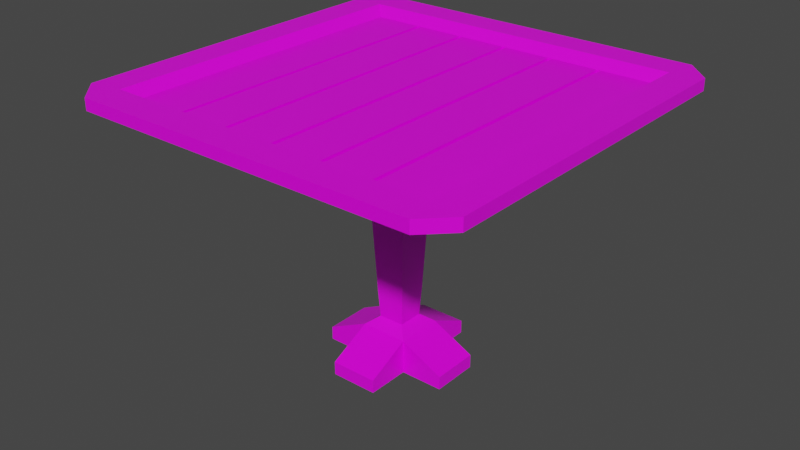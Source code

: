 # Source: Table2.blend  (saved by Blender 2.92.15; exported with 4.5.12 LTS)
import bpy
from mathutils import Matrix  # noqa: F401  (used for matrix-valued properties, if any)

bpy.ops.wm.read_factory_settings(use_empty=True)
scene = bpy.context.scene
scene.name = 'Scene'

# ---- collections
col_table2 = bpy.data.collections.new('Table2'); scene.collection.children.link(col_table2)

# ---- images (referenced by path relative to the original .blend; pixels are not part of the script)
import os
ASSET_DIR = os.environ.get("B2B_ASSET_DIR", "")  # directory of the original .blend (textures are referenced by path, not embedded)
HERE = os.path.dirname(os.path.abspath(__file__))  # packed textures are extracted next to this script under _unpacked/

def load_image(name, relpath, width, height, colorspace="sRGB"):
    """Load a texture the original file referenced (path relative to the .blend, or extracted next to this script)."""
    p = next((c for c in (os.path.join(HERE, relpath), os.path.join(ASSET_DIR, relpath)) if relpath and os.path.exists(c)), "")
    if p:
        img = bpy.data.images.load(p, check_existing=True)
        img.name = name
    else:  # same state as the original file: an image datablock whose file is absent (Cycles renders it pink)
        img = bpy.data.images.new(name, width, height)
        img.source = "FILE"
        img.filepath = "//" + (relpath or name)
    img.colorspace_settings.name = colorspace
    return img
img_endesga_32_32x_png_003 = load_image('endesga-32-32x.png.003', 'endesga-32-32x.png', 1024, 1024, 'sRGB')

# ---- materials (node trees are filled in below, after node groups)
mat_material_004 = bpy.data.materials.new('Material.004')
mat_material_004.alpha_threshold = 0.0
mat_material_004.use_transparent_shadow = False
mat_material_004.line_color = (0.0, 0.0, 0.0, 1.0)

# ---- material node trees
mat_material_004.use_nodes = True; mat_material_004.node_tree.nodes.clear()
_N = mat_material_004.node_tree.nodes; _L = mat_material_004.node_tree.links
n0 = _N.new('ShaderNodeOutputMaterial'); n0.name = 'Material Output'; n0.location = (300, 300)
n1 = _N.new('ShaderNodeBsdfPrincipled'); n1.name = 'Principled BSDF'; n1.location = (10, 300)
n1.distribution = 'GGX'
n1.subsurface_method = 'BURLEY'
n1.inputs[2].default_value = 0.4
n1.inputs[3].default_value = 1.45
n1.inputs[27].default_value = (0.0, 0.0, 0.0, 1.0)
n1.inputs[28].default_value = 1.0
n2 = _N.new('ShaderNodeTexImage'); n2.name = 'Image Texture'; n2.location = (-324, 228)
n2.image = img_endesga_32_32x_png_003
_L.new(n1.outputs[0], n0.inputs[0])
_L.new(n2.outputs[0], n1.inputs[0])
n0.is_active_output = True

# ---- world
world_world = bpy.data.worlds.new('World'); scene.world = world_world
world_world.use_nodes = True; world_world.node_tree.nodes.clear()
_N = world_world.node_tree.nodes; _L = world_world.node_tree.links
n0 = _N.new('ShaderNodeOutputWorld'); n0.name = 'World Output'; n0.location = (300, 300)
n1 = _N.new('ShaderNodeBackground'); n1.name = 'Background'; n1.location = (10, 300)
n1.inputs[0].default_value = (0.05088, 0.05088, 0.05088, 1.0)
_L.new(n1.outputs[0], n0.inputs[0])
n0.is_active_output = True
world_world.color = (0.05088, 0.05088, 0.05088)
world_world.use_sun_shadow = False
world_world.sun_shadow_jitter_overblur = 0.0

# ---- meshes
me_cube_007 = bpy.data.meshes.new('Cube.007')
me_cube_007.from_pydata([(-0.8987, -0.8987, 11.73), (-0.8987, 0.8987, 11.73), (0.8987, -0.8987, 11.73), (0.8987, 0.8987, 11.73), (-0.01218, 0.8987, 10.84), (0.01218, 0.8987, 10.84), (0.3118, -0.8987, 10.84), (0.2874, -0.8987, 10.84), (0.2874, 0.8987, 10.84), (0.3118, 0.8987, 10.84), (0.6113, -0.8987, 10.84), (0.587, -0.8987, 10.84), (0.587, 0.8987, 10.84), (0.6113, 0.8987, 10.84), (-0.6113, 0.8987, 11.73), (-0.587, 0.8987, 11.73), (-0.3118, 0.8987, 11.73), (-0.2874, 0.8987, 11.73), (-0.01218, 0.8987, 11.73), (0.01218, 0.8987, 11.73), (0.2874, 0.8987, 11.73), (0.3118, 0.8987, 11.73), (0.587, 0.8987, 11.73), (0.6113, 0.8987, 11.73), (0.6113, -0.8987, 11.73), (0.587, -0.8987, 11.73), (0.3118, -0.8987, 11.73), (0.2874, -0.8987, 11.73), (0.01218, -0.8987, 11.73), (-0.01218, -0.8987, 11.73), (-0.2874, -0.8987, 11.73), (-0.3118, -0.8987, 11.73), (-0.587, -0.8987, 11.73), (-0.6113, -0.8987, 11.73), (-0.01218, -0.8987, 10.84), (0.01218, -0.8987, 10.84), (-0.2874, 0.8987, 10.84), (-0.3118, 0.8987, 10.84), (-0.3118, -0.8987, 10.84), (-0.2874, -0.8987, 10.84), (-0.587, 0.8987, 10.84), (-0.6113, 0.8987, 10.84), (-0.6113, -0.8987, 10.84), (-0.587, -0.8987, 10.84), (-1.0, -1.0, 11.28), (-0.9646, -0.9646, 13.28), (-1.0, 1.0, 11.28), (-0.9646, 0.9646, 13.28), (1.0, -1.0, 11.28), (0.9646, -0.9646, 13.28), (1.0, 1.0, 11.28), (0.9646, 0.9646, 13.28), (-1.144, -1.0, 11.28), (-1.144, -1.0, 13.28), (-1.144, 1.0, 13.28), (-1.144, 1.0, 11.28), (-1.0, 1.144, 11.28), (-1.0, 1.144, 13.28), (1.0, 1.144, 13.28), (1.0, 1.144, 11.28), (1.144, 1.0, 11.28), (1.144, 1.0, 13.28), (1.144, -1.0, 13.28), (1.144, -1.0, 11.28), (1.0, -1.144, 11.28), (1.0, -1.144, 13.28), (-1.0, -1.144, 13.28), (-1.0, -1.144, 11.28), (-0.8987, -0.8987, 11.73), (-0.8987, 0.8987, 11.73), (0.8987, -0.8987, 11.73), (0.8987, 0.8987, 11.73), (-0.1235, 0.1235, 6.279), (-0.1235, -0.1235, 6.279), (0.1235, 0.1235, 6.279), (0.1235, -0.1235, 6.279), (-0.5842, 0.5842, 6.279), (-0.5842, -0.5842, 6.279), (0.5842, 0.5842, 6.279), (0.5842, -0.5842, 6.279), (-0.1235, 0.1235, 6.279), (-0.1235, -0.1235, 6.279), (0.1235, 0.1235, 6.279), (0.1235, -0.1235, 6.279), (-0.07513, 0.07513, -27.22), (-0.07513, -0.07513, -27.22), (0.07513, 0.07513, -27.22), (0.07513, -0.07513, -27.22), (0.1366, -0.1366, -34.63), (0.1366, 0.1366, -34.63), (-0.1366, -0.1366, -34.63), (-0.1366, 0.1366, -34.63), (-0.1366, 0.1366, -28.67), (-0.1366, -0.1366, -28.64), (0.1366, 0.1366, -28.67), (0.1366, -0.1366, -28.67), (-0.1138, -0.1138, -3.483), (-0.1042, -0.1042, -9.779), (-0.09448, -0.09448, -16.07), (-0.0848, -0.0848, -22.37), (0.0848, -0.0848, -22.37), (0.09448, -0.09448, -16.07), (0.1042, -0.1042, -9.779), (0.1138, -0.1138, -3.483), (0.1138, 0.1138, -3.483), (0.1042, 0.1042, -9.779), (0.09448, 0.09448, -16.07), (0.0848, 0.0848, -22.37), (-0.0848, 0.0848, -22.37), (-0.09448, 0.09448, -16.07), (-0.1042, 0.1042, -9.779), (-0.1138, 0.1138, -3.483), (-0.2581, 0.2581, 6.279), (-0.2581, -0.2581, 6.279), (0.2581, 0.2581, 6.279), (0.2581, -0.2581, 6.279), (0.1619, -0.1619, -3.483), (-0.1619, 0.1619, -3.483), (-0.1619, -0.1619, -3.483), (0.1619, 0.1619, -3.483), (-0.3866, -0.1366, -32.31), (-0.3866, 0.1366, -32.31), (-0.3866, 0.1366, -34.63), (-0.3866, -0.1366, -34.63), (0.1366, -0.3866, -32.31), (-0.1366, -0.3866, -32.31), (-0.1366, -0.3866, -34.63), (0.1366, -0.3866, -34.63), (0.3866, 0.1366, -32.31), (0.3866, -0.1366, -32.31), (0.3866, -0.1366, -34.63), (0.3866, 0.1366, -34.63), (-0.1366, 0.3866, -32.31), (0.1366, 0.3866, -32.31), (0.1366, 0.3866, -34.63), (-0.1366, 0.3866, -34.63)], [], [(16, 15, 32, 31), (12, 11, 10, 13), (3, 23, 24, 2), (22, 21, 26, 25), (20, 19, 28, 27), (18, 17, 30, 29), (31, 30, 39, 38), (27, 26, 6, 7), (16, 31, 38, 37), (20, 27, 7, 8), (17, 16, 37, 36), (14, 1, 0, 33), (8, 7, 6, 9), (4, 34, 35, 5), (37, 38, 39, 36), (41, 42, 43, 40), (26, 21, 9, 6), (23, 22, 12, 13), (30, 17, 36, 39), (19, 18, 4, 5), (22, 25, 11, 12), (15, 14, 41, 40), (18, 29, 34, 4), (25, 24, 10, 11), (14, 33, 42, 41), (29, 28, 35, 34), (24, 23, 13, 10), (33, 32, 43, 42), (28, 19, 5, 35), (21, 20, 8, 9), (32, 15, 40, 43), (44, 46, 76, 77), (47, 45, 68, 69), (52, 53, 54, 55), (45, 53, 52, 44), (47, 54, 53, 45), (46, 55, 54, 47), (44, 52, 55, 46), (56, 57, 58, 59), (47, 57, 56, 46), (51, 58, 57, 47), (50, 59, 58, 51), (46, 56, 59, 50), (60, 61, 62, 63), (51, 61, 60, 50), (49, 62, 61, 51), (48, 63, 62, 49), (50, 60, 63, 48), (64, 65, 66, 67), (49, 65, 64, 48), (45, 66, 65, 49), (44, 67, 66, 45), (48, 64, 67, 44), (64, 48, 63), (63, 62, 65, 64), (65, 62, 49), (66, 45, 53), (67, 52, 44), (66, 53, 52, 67), (57, 54, 47), (56, 46, 55), (56, 55, 54, 57), (61, 58, 51), (60, 50, 59), (60, 59, 58, 61), (45, 49, 70, 68), (51, 47, 69, 71), (49, 51, 71, 70), (73, 72, 80, 81), (50, 48, 79, 78), (48, 44, 77, 79), (46, 50, 78, 76), (72, 73, 77, 76), (74, 72, 76, 78), (75, 74, 78, 79), (73, 75, 79, 77), (100, 99, 85, 87), (75, 73, 81, 83), (72, 74, 82, 80), (74, 75, 83, 82), (108, 107, 86, 84), (107, 100, 87, 86), (99, 108, 84, 85), (85, 84, 92, 93), (86, 87, 95, 94), (87, 85, 93, 95), (84, 86, 94, 92), (90, 91, 89, 88), (104, 111, 117, 119), (96, 111, 110, 97), (97, 110, 109, 98), (98, 109, 108, 99), (81, 80, 112, 113), (104, 103, 102, 105), (105, 102, 101, 106), (106, 101, 100, 107), (82, 83, 115, 114), (111, 104, 105, 110), (110, 105, 106, 109), (109, 106, 107, 108), (96, 103, 116, 118), (103, 96, 97, 102), (102, 97, 98, 101), (101, 98, 99, 100), (113, 112, 117, 118), (114, 115, 116, 119), (112, 114, 119, 117), (115, 113, 118, 116), (103, 104, 119, 116), (83, 81, 113, 115), (111, 96, 118, 117), (80, 82, 114, 112), (120, 121, 122, 123), (92, 121, 120, 93), (91, 122, 121, 92), (90, 123, 122, 91), (93, 120, 123, 90), (124, 125, 126, 127), (93, 125, 124, 95), (90, 126, 125, 93), (88, 127, 126, 90), (95, 124, 127, 88), (128, 129, 130, 131), (95, 129, 128, 94), (88, 130, 129, 95), (89, 131, 130, 88), (94, 128, 131, 89), (132, 133, 134, 135), (94, 133, 132, 92), (89, 134, 133, 94), (91, 135, 134, 89), (92, 132, 135, 91)])
_uv = me_cube_007.uv_layers.new(name='UVMap')
_uv.uv.foreach_set('vector', [0.1352, 0.252, 0.1352, 0.252, 0.1352, 0.252, 0.1352, 0.252, 0.04375, 0.5992, 0.04375, 0.5992, 0.04375, 0.5992, 0.04375, 0.5992, 0.1352, 0.252, 0.1352, 0.252, 0.1352, 0.252, 0.1352, 0.252, 0.1352, 0.252, 0.1352, 0.252, 0.1352, 0.252, 0.1352, 0.252, 0.1352, 0.252, 0.1352, 0.252, 0.1352, 0.252, 0.1352, 0.252, 0.1352, 0.252, 0.1352, 0.252, 0.1352, 0.252, 0.1352, 0.252, 0.0, 0.0, 0.0, 0.0, 0.0, 0.0, 0.0, 0.0, 0.0, 0.0, 0.0, 0.0, 0.0, 0.0, 0.0, 0.0, 0.04375, 0.5992, 0.04375, 0.5992, 0.04375, 0.5992, 0.04375, 0.5992, 0.04375, 0.5992, 0.04375, 0.5992, 0.04375, 0.5992, 0.04375, 0.5992, 0.0, 0.0, 0.0, 0.0, 0.0, 0.0, 0.0, 0.0, 0.1352, 0.252, 0.1352, 0.252, 0.1352, 0.252, 0.1352, 0.252, 0.04375, 0.5992, 0.04375, 0.5992, 0.04375, 0.5992, 0.04375, 0.5992, 0.04375, 0.5992, 0.04375, 0.5992, 0.04375, 0.5992, 0.04375, 0.5992, 0.04375, 0.5992, 0.04375, 0.5992, 0.04375, 0.5992, 0.04375, 0.5992, 0.04375, 0.5992, 0.04375, 0.5992, 0.04375, 0.5992, 0.04375, 0.5992, 0.04375, 0.5992, 0.04375, 0.5992, 0.04375, 0.5992, 0.04375, 0.5992, 0.0, 0.0, 0.0, 0.0, 0.0, 0.0, 0.0, 0.0, 0.04375, 0.5992, 0.04375, 0.5992, 0.04375, 0.5992, 0.04375, 0.5992, 0.0, 0.0, 0.0, 0.0, 0.0, 0.0, 0.0, 0.0, 0.04375, 0.5992, 0.04375, 0.5992, 0.04375, 0.5992, 0.04375, 0.5992, 0.0, 0.0, 0.0, 0.0, 0.0, 0.0, 0.0, 0.0, 0.04375, 0.5992, 0.04375, 0.5992, 0.04375, 0.5992, 0.04375, 0.5992, 0.0, 0.0, 0.0, 0.0, 0.0, 0.0, 0.0, 0.0, 0.04375, 0.5992, 0.04375, 0.5992, 0.04375, 0.5992, 0.04375, 0.5992, 0.0, 0.0, 0.0, 0.0, 0.0, 0.0, 0.0, 0.0, 0.04375, 0.5992, 0.04375, 0.5992, 0.04375, 0.5992, 0.04375, 0.5992, 0.0, 0.0, 0.0, 0.0, 0.0, 0.0, 0.0, 0.0, 0.04375, 0.5992, 0.04375, 0.5992, 0.04375, 0.5992, 0.04375, 0.5992, 0.0, 0.0, 0.0, 0.0, 0.0, 0.0, 0.0, 0.0, 0.04375, 0.5992, 0.04375, 0.5992, 0.04375, 0.5992, 0.04375, 0.5992, 0.04375, 0.5992, 0.04375, 0.5992, 0.04375, 0.5992, 0.04375, 0.5992, 0.04375, 0.5992, 0.04375, 0.5992, 0.04375, 0.5992, 0.04375, 0.5992, 0.04375, 0.5992, 0.04375, 0.5992, 0.04375, 0.5992, 0.04375, 0.5992, 0.04375, 0.5992, 0.04375, 0.5992, 0.04375, 0.5992, 0.04375, 0.5992, 0.04375, 0.5992, 0.04375, 0.5992, 0.04375, 0.5992, 0.04375, 0.5992, 0.04375, 0.5992, 0.04375, 0.5992, 0.04375, 0.5992, 0.04375, 0.5992, 0.04375, 0.5992, 0.04375, 0.5992, 0.04375, 0.5992, 0.04375, 0.5992, 0.04375, 0.5992, 0.04375, 0.5992, 0.04375, 0.5992, 0.04375, 0.5992, 0.04375, 0.5992, 0.04375, 0.5992, 0.04375, 0.5992, 0.04375, 0.5992, 0.04375, 0.5992, 0.04375, 0.5992, 0.04375, 0.5992, 0.04375, 0.5992, 0.04375, 0.5992, 0.04375, 0.5992, 0.04375, 0.5992, 0.04375, 0.5992, 0.04375, 0.5992, 0.04375, 0.5992, 0.04375, 0.5992, 0.04375, 0.5992, 0.04375, 0.5992, 0.04375, 0.5992, 0.04375, 0.5992, 0.04375, 0.5992, 0.04375, 0.5992, 0.04375, 0.5992, 0.04375, 0.5992, 0.04375, 0.5992, 0.04375, 0.5992, 0.04375, 0.5992, 0.04375, 0.5992, 0.04375, 0.5992, 0.04375, 0.5992, 0.04375, 0.5992, 0.04375, 0.5992, 0.04375, 0.5992, 0.04375, 0.5992, 0.04375, 0.5992, 0.04375, 0.5992, 0.04375, 0.5992, 0.04375, 0.5992, 0.04375, 0.5992, 0.04375, 0.5992, 0.04375, 0.5992, 0.04375, 0.5992, 0.04375, 0.5992, 0.04375, 0.5992, 0.04375, 0.5992, 0.04375, 0.5992, 0.04375, 0.5992, 0.04375, 0.5992, 0.04375, 0.5992, 0.04375, 0.5992, 0.04375, 0.5992, 0.04375, 0.5992, 0.04375, 0.5992, 0.04375, 0.5992, 0.04375, 0.5992, 0.04375, 0.5992, 0.04375, 0.5992, 0.04375, 0.5992, 0.04375, 0.5992, 0.04375, 0.5992, 0.04375, 0.5992, 0.04375, 0.5992, 0.04375, 0.5992, 0.04375, 0.5992, 0.04375, 0.5992, 0.04375, 0.5992, 0.04375, 0.5992, 0.04375, 0.5992, 0.04375, 0.5992, 0.04375, 0.5992, 0.04375, 0.5992, 0.04375, 0.5992, 0.04375, 0.5992, 0.04375, 0.5992, 0.04375, 0.5992, 0.04375, 0.5992, 0.04375, 0.5992, 0.04375, 0.5992, 0.04375, 0.5992, 0.04375, 0.5992, 0.04375, 0.5992, 0.04375, 0.5992, 0.04375, 0.5992, 0.04375, 0.5992, 0.04375, 0.5992, 0.04375, 0.5992, 0.04375, 0.5992, 0.04375, 0.5992, 0.04375, 0.5992, 0.04375, 0.5992, 0.04375, 0.5992, 0.04375, 0.5992, 0.04375, 0.5992, 0.04375, 0.5992, 0.04375, 0.5992, 0.04375, 0.5992, 0.04375, 0.5992, 0.04375, 0.5992, 0.04375, 0.5992, 0.04375, 0.5992, 0.04375, 0.5992, 0.04375, 0.5992, 0.04375, 0.5992, 0.04375, 0.5992, 0.04375, 0.5992, 0.04375, 0.5992, 0.04375, 0.5992, 0.04375, 0.5992, 0.04375, 0.5992, 0.04375, 0.5992, 0.04375, 0.5992, 0.04375, 0.5992, 0.04375, 0.5992, 0.04375, 0.5992, 0.04375, 0.5992, 0.04375, 0.5992, 0.04375, 0.5992, 0.04375, 0.5992, 0.04375, 0.5992, 0.04375, 0.5992, 0.04375, 0.5992, 0.04375, 0.5992, 0.04375, 0.5992, 0.04375, 0.5992, 0.04375, 0.5992, 0.04375, 0.5992, 0.04375, 0.5992, 0.04375, 0.5992, 0.04375, 0.5992, 0.04375, 0.5992, 0.04375, 0.5992, 0.04375, 0.5992, 0.04375, 0.5992, 0.04375, 0.5992, 0.04375, 0.5992, 0.04375, 0.5992, 0.04375, 0.5992, 0.04375, 0.5992, 0.04375, 0.5992, 0.04375, 0.5992, 0.04375, 0.5992, 0.04375, 0.5992, 0.04375, 0.5992, 0.04375, 0.5992, 0.04375, 0.5992, 0.04375, 0.5992, 0.04375, 0.5992, 0.04375, 0.5992, 0.04375, 0.5992, 0.04375, 0.5992, 0.04375, 0.5992, 0.04375, 0.5992, 0.04375, 0.5992, 0.04375, 0.5992, 0.04375, 0.5992, 0.04375, 0.5992, 0.04375, 0.5992, 0.04375, 0.5992, 0.04375, 0.5992, 0.04375, 0.5992, 0.04375, 0.5992, 0.04375, 0.5992, 0.04375, 0.5992, 0.04375, 0.5992, 0.04375, 0.5992, 0.04375, 0.5992, 0.04375, 0.5992, 0.04375, 0.5992, 0.04375, 0.5992, 0.04375, 0.5992, 0.04375, 0.5992, 0.04375, 0.5992, 0.04375, 0.5992, 0.04375, 0.5992, 0.04375, 0.5992, 0.04375, 0.5992, 0.04375, 0.5992, 0.04375, 0.5992, 0.04375, 0.5992, 0.04375, 0.5992, 0.04375, 0.5992, 0.04375, 0.5992, 0.04375, 0.5992, 0.04375, 0.5992, 0.04375, 0.5992, 0.04375, 0.5992, 0.04375, 0.5992, 0.04375, 0.5992, 0.04375, 0.5992, 0.04375, 0.5992, 0.04375, 0.5992, 0.04375, 0.5992, 0.04375, 0.5992, 0.04375, 0.5992, 0.04375, 0.5992, 0.04375, 0.5992, 0.04375, 0.5992, 0.04375, 0.5992, 0.04375, 0.5992, 0.04375, 0.5992, 0.04375, 0.5992, 0.04375, 0.5992, 0.04375, 0.5992, 0.04375, 0.5992, 0.04375, 0.5992, 0.04375, 0.5992, 0.04375, 0.5992, 0.04375, 0.5992, 0.04375, 0.5992, 0.04375, 0.5992, 0.04375, 0.5992, 0.04375, 0.5992, 0.04375, 0.5992, 0.04375, 0.5992, 0.04375, 0.5992, 0.04375, 0.5992, 0.04375, 0.5992, 0.04375, 0.5992, 0.04375, 0.5992, 0.04375, 0.5992, 0.04375, 0.5992, 0.04375, 0.5992, 0.04375, 0.5992, 0.04375, 0.5992, 0.04375, 0.5992, 0.04375, 0.5992, 0.04375, 0.5992, 0.04375, 0.5992, 0.04375, 0.5992, 0.04375, 0.5992, 0.04375, 0.5992, 0.04375, 0.5992, 0.04375, 0.5992, 0.04375, 0.5992, 0.04375, 0.5992, 0.04375, 0.5992, 0.04375, 0.5992, 0.04375, 0.5992, 0.04375, 0.5992, 0.04375, 0.5992, 0.04375, 0.5992, 0.04375, 0.5992, 0.04375, 0.5992, 0.04375, 0.5992, 0.04375, 0.5992, 0.04375, 0.5992, 0.04375, 0.5992, 0.04375, 0.5992, 0.04375, 0.5992, 0.04375, 0.5992, 0.04375, 0.5992, 0.04375, 0.5992, 0.04375, 0.5992, 0.04375, 0.5992, 0.04375, 0.5992, 0.04375, 0.5992, 0.04375, 0.5992, 0.04375, 0.5992, 0.04375, 0.5992, 0.04375, 0.5992, 0.04375, 0.5992, 0.04375, 0.5992, 0.04375, 0.5992, 0.04375, 0.5992, 0.04375, 0.5992, 0.04375, 0.5992, 0.04375, 0.5992, 0.04375, 0.5992, 0.04375, 0.5992, 0.04375, 0.5992, 0.04375, 0.5992, 0.04375, 0.5992, 0.04375, 0.5992, 0.04375, 0.5992, 0.04375, 0.5992, 0.04375, 0.5992, 0.04375, 0.5992, 0.04375, 0.5992, 0.04375, 0.5992, 0.04375, 0.5992, 0.04375, 0.5992, 0.04375, 0.5992, 0.04375, 0.5992, 0.04375, 0.5992, 0.04375, 0.5992, 0.04375, 0.5992, 0.04375, 0.5992, 0.04375, 0.5992, 0.04375, 0.5992, 0.04375, 0.5992, 0.04375, 0.5992, 0.04375, 0.5992, 0.04375, 0.5992, 0.04375, 0.5992, 0.04375, 0.5992, 0.04375, 0.5992, 0.04375, 0.5992, 0.04375, 0.5992, 0.04375, 0.5992, 0.04375, 0.5992, 0.04375, 0.5992, 0.04375, 0.5992, 0.04375, 0.5992, 0.04375, 0.5992, 0.04375, 0.5992, 0.04375, 0.5992, 0.04375, 0.5992, 0.04375, 0.5992, 0.04375, 0.5992, 0.04375, 0.5992, 0.04375, 0.5992, 0.04375, 0.5992, 0.04375, 0.5992, 0.04375, 0.5992, 0.04375, 0.5992, 0.04375, 0.5992, 0.04375, 0.5992, 0.04375, 0.5992, 0.04375, 0.5992, 0.04375, 0.5992, 0.04375, 0.5992, 0.04375, 0.5992, 0.04375, 0.5992, 0.04375, 0.5992, 0.04375, 0.5992, 0.04375, 0.5992, 0.04375, 0.5992, 0.04375, 0.5992, 0.04375, 0.5992, 0.04375, 0.5992, 0.04375, 0.5992, 0.04375, 0.5992, 0.04375, 0.5992, 0.04375, 0.5992, 0.04375, 0.5992, 0.04375, 0.5992, 0.04375, 0.5992, 0.04375, 0.5992, 0.04375, 0.5992, 0.04375, 0.5992, 0.04375, 0.5992, 0.04375, 0.5992, 0.04375, 0.5992, 0.04375, 0.5992, 0.04375, 0.5992, 0.04375, 0.5992, 0.04375, 0.5992, 0.04375, 0.5992, 0.04375, 0.5992, 0.04375, 0.5992, 0.04375, 0.5992, 0.04375, 0.5992, 0.04375, 0.5992, 0.04375, 0.5992, 0.04375, 0.5992, 0.04375, 0.5992, 0.04375, 0.5992, 0.04375, 0.5992, 0.04375, 0.5992, 0.04375, 0.5992, 0.04375, 0.5992, 0.04375, 0.5992, 0.04375, 0.5992, 0.04375, 0.5992, 0.04375, 0.5992])
me_cube_007.materials.append(mat_material_004)
me_cube_007.use_remesh_fix_poles = True
me_cube_007.use_remesh_preserve_attributes = False
me_cube_007.use_mirror_vertex_groups = False
me_cube_007.update()

# ---- objects
ob_table2 = bpy.data.objects.new('Table2', me_cube_007)

# ---- transforms, parenting, visibility, modifiers, constraints
ob_table2.location = (0.0, 0.0, 1.0)
ob_table2.scale = (0.8536, 0.8536, 0.0286)
ob_table2.lineart.crease_threshold = 0.0

# ---- collection membership
col_table2.objects.link(ob_table2)

# ---- scene / render settings (as saved in the file)
scene.frame_start = 1; scene.frame_end = 250; scene.frame_set(1)
scene.render.engine = 'BLENDER_EEVEE_NEXT'
scene.cycles.use_denoising = False
scene.cycles.samples = 128
scene.cycles.sampling_pattern = 'TABULATED_SOBOL'
scene.cycles.use_adaptive_sampling = False
scene.cycles.use_light_tree = False
scene.view_settings.view_transform = 'Filmic'
bpy.context.view_layer.update()

# ---- added for rendering (the .blend has no active camera and no usable light): camera, sun
cam_auto = bpy.data.cameras.new('AutoCamera')
cam_auto.lens = 50.0
cam_auto.sensor_width = 36.0
cam_auto.clip_end = 1000.0
ob_auto_camera = bpy.data.objects.new('AutoCamera', cam_auto)
scene.collection.objects.link(ob_auto_camera)
ob_auto_camera.location = (2.85251, -3.42301, 2.97671)
ob_auto_camera.rotation_euler = (1.09748, -7.21219e-08, 0.694738)
scene.camera = ob_auto_camera
light_auto_sun = bpy.data.lights.new('AutoSun', 'SUN')
light_auto_sun.energy = 3.0
light_auto_sun.angle = 0.0523599
ob_auto_sun = bpy.data.objects.new('AutoSun', light_auto_sun)
scene.collection.objects.link(ob_auto_sun)
ob_auto_sun.rotation_euler = (0.872665, 0.174533, 0.523599)
bpy.context.view_layer.update()
